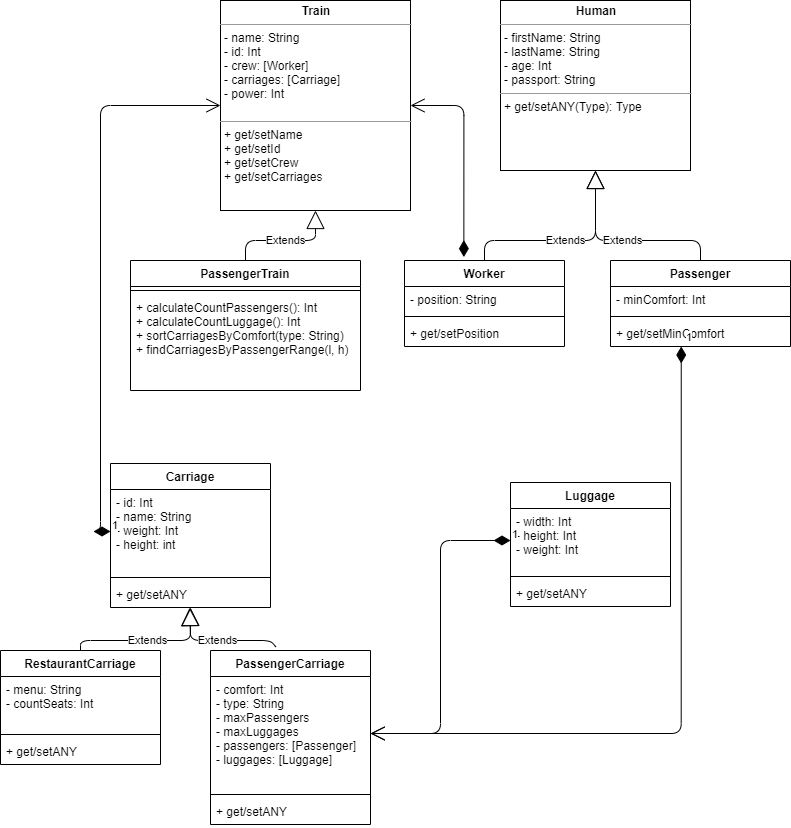

The diagram above was exported from draw.io. Its source (the exported page's mxGraphModel, read from the mxfile embedded in the PNG):
<mxGraphModel dx="1278" dy="544" grid="1" gridSize="10" guides="1" tooltips="1" connect="1" arrows="1" fold="1" page="1" pageScale="1" pageWidth="827" pageHeight="1169" math="0" shadow="0">
  <root>
    <mxCell id="WIyWlLk6GJQsqaUBKTNV-0" />
    <mxCell id="WIyWlLk6GJQsqaUBKTNV-1" parent="WIyWlLk6GJQsqaUBKTNV-0" />
    <mxCell id="Ko6hF-32zGI3IPHh7z_J-1" value="&lt;p style=&quot;margin: 0px ; margin-top: 4px ; text-align: center&quot;&gt;&lt;b&gt;Train&lt;/b&gt;&lt;br&gt;&lt;/p&gt;&lt;hr size=&quot;1&quot;&gt;&lt;p style=&quot;margin: 0px ; margin-left: 4px&quot;&gt;- name: String&lt;br&gt;- id: Int&lt;/p&gt;&lt;p style=&quot;margin: 0px ; margin-left: 4px&quot;&gt;- crew: [Worker]&lt;/p&gt;&lt;p style=&quot;margin: 0px ; margin-left: 4px&quot;&gt;- carriages: [Carriage]&lt;/p&gt;&lt;p style=&quot;margin: 0px ; margin-left: 4px&quot;&gt;- power: Int&lt;/p&gt;&lt;p style=&quot;margin: 0px ; margin-left: 4px&quot;&gt;&lt;br&gt;&lt;/p&gt;&lt;hr size=&quot;1&quot;&gt;&lt;p style=&quot;margin: 0px ; margin-left: 4px&quot;&gt;+ get/setName&lt;/p&gt;&lt;p style=&quot;margin: 0px ; margin-left: 4px&quot;&gt;+ get/setId&lt;br&gt;&lt;/p&gt;&lt;p style=&quot;margin: 0px ; margin-left: 4px&quot;&gt;+ get/setCrew&lt;/p&gt;&lt;p style=&quot;margin: 0px ; margin-left: 4px&quot;&gt;+ get/setCarriages&lt;/p&gt;" style="verticalAlign=top;align=left;overflow=fill;fontSize=12;fontFamily=Helvetica;html=1;" vertex="1" parent="WIyWlLk6GJQsqaUBKTNV-1">
      <mxGeometry x="230" y="50" width="190" height="210" as="geometry" />
    </mxCell>
    <mxCell id="Ko6hF-32zGI3IPHh7z_J-2" value="PassengerTrain" style="swimlane;fontStyle=1;align=center;verticalAlign=top;childLayout=stackLayout;horizontal=1;startSize=26;horizontalStack=0;resizeParent=1;resizeParentMax=0;resizeLast=0;collapsible=1;marginBottom=0;" vertex="1" parent="WIyWlLk6GJQsqaUBKTNV-1">
      <mxGeometry x="140" y="310" width="230" height="130" as="geometry" />
    </mxCell>
    <mxCell id="Ko6hF-32zGI3IPHh7z_J-4" value="" style="line;strokeWidth=1;fillColor=none;align=left;verticalAlign=middle;spacingTop=-1;spacingLeft=3;spacingRight=3;rotatable=0;labelPosition=right;points=[];portConstraint=eastwest;" vertex="1" parent="Ko6hF-32zGI3IPHh7z_J-2">
      <mxGeometry y="26" width="230" height="8" as="geometry" />
    </mxCell>
    <mxCell id="Ko6hF-32zGI3IPHh7z_J-5" value="+ calculateCountPassengers(): Int&#10;+ calculateCountLuggage(): Int&#10;+ sortCarriagesByComfort(type: String)&#10;+ findCarriagesByPassengerRange(l, h)&#10;" style="text;strokeColor=none;fillColor=none;align=left;verticalAlign=top;spacingLeft=4;spacingRight=4;overflow=hidden;rotatable=0;points=[[0,0.5],[1,0.5]];portConstraint=eastwest;" vertex="1" parent="Ko6hF-32zGI3IPHh7z_J-2">
      <mxGeometry y="34" width="230" height="96" as="geometry" />
    </mxCell>
    <mxCell id="Ko6hF-32zGI3IPHh7z_J-8" value="&lt;p style=&quot;margin: 0px ; margin-top: 4px ; text-align: center&quot;&gt;&lt;b&gt;Human&lt;/b&gt;&lt;/p&gt;&lt;hr size=&quot;1&quot;&gt;&lt;p style=&quot;margin: 0px ; margin-left: 4px&quot;&gt;- firstName: String&lt;br&gt;- lastName: String&lt;/p&gt;&lt;p style=&quot;margin: 0px ; margin-left: 4px&quot;&gt;- age: Int&lt;/p&gt;&lt;p style=&quot;margin: 0px ; margin-left: 4px&quot;&gt;- passport: String&lt;/p&gt;&lt;hr size=&quot;1&quot;&gt;&lt;p style=&quot;margin: 0px ; margin-left: 4px&quot;&gt;+ get/setANY(Type): Type&lt;br&gt;&lt;/p&gt;" style="verticalAlign=top;align=left;overflow=fill;fontSize=12;fontFamily=Helvetica;html=1;" vertex="1" parent="WIyWlLk6GJQsqaUBKTNV-1">
      <mxGeometry x="510" y="50" width="190" height="170" as="geometry" />
    </mxCell>
    <mxCell id="Ko6hF-32zGI3IPHh7z_J-15" value="Worker" style="swimlane;fontStyle=1;align=center;verticalAlign=top;childLayout=stackLayout;horizontal=1;startSize=26;horizontalStack=0;resizeParent=1;resizeParentMax=0;resizeLast=0;collapsible=1;marginBottom=0;" vertex="1" parent="WIyWlLk6GJQsqaUBKTNV-1">
      <mxGeometry x="414" y="310" width="160" height="86" as="geometry" />
    </mxCell>
    <mxCell id="Ko6hF-32zGI3IPHh7z_J-16" value="- position: String" style="text;strokeColor=none;fillColor=none;align=left;verticalAlign=top;spacingLeft=4;spacingRight=4;overflow=hidden;rotatable=0;points=[[0,0.5],[1,0.5]];portConstraint=eastwest;" vertex="1" parent="Ko6hF-32zGI3IPHh7z_J-15">
      <mxGeometry y="26" width="160" height="26" as="geometry" />
    </mxCell>
    <mxCell id="Ko6hF-32zGI3IPHh7z_J-17" value="" style="line;strokeWidth=1;fillColor=none;align=left;verticalAlign=middle;spacingTop=-1;spacingLeft=3;spacingRight=3;rotatable=0;labelPosition=right;points=[];portConstraint=eastwest;" vertex="1" parent="Ko6hF-32zGI3IPHh7z_J-15">
      <mxGeometry y="52" width="160" height="8" as="geometry" />
    </mxCell>
    <mxCell id="Ko6hF-32zGI3IPHh7z_J-18" value="+ get/setPosition" style="text;strokeColor=none;fillColor=none;align=left;verticalAlign=top;spacingLeft=4;spacingRight=4;overflow=hidden;rotatable=0;points=[[0,0.5],[1,0.5]];portConstraint=eastwest;" vertex="1" parent="Ko6hF-32zGI3IPHh7z_J-15">
      <mxGeometry y="60" width="160" height="26" as="geometry" />
    </mxCell>
    <mxCell id="Ko6hF-32zGI3IPHh7z_J-20" value="Extends" style="endArrow=block;endSize=16;endFill=0;html=1;exitX=0.5;exitY=0;exitDx=0;exitDy=0;entryX=0.5;entryY=1;entryDx=0;entryDy=0;" edge="1" parent="WIyWlLk6GJQsqaUBKTNV-1" source="Ko6hF-32zGI3IPHh7z_J-2" target="Ko6hF-32zGI3IPHh7z_J-1">
      <mxGeometry width="160" relative="1" as="geometry">
        <mxPoint x="220" y="300" as="sourcePoint" />
        <mxPoint x="380" y="300" as="targetPoint" />
        <Array as="points">
          <mxPoint x="255" y="290" />
          <mxPoint x="325" y="290" />
        </Array>
      </mxGeometry>
    </mxCell>
    <mxCell id="Ko6hF-32zGI3IPHh7z_J-21" value="Extends" style="endArrow=block;endSize=16;endFill=0;html=1;exitX=0.5;exitY=0;exitDx=0;exitDy=0;entryX=0.5;entryY=1;entryDx=0;entryDy=0;" edge="1" parent="WIyWlLk6GJQsqaUBKTNV-1" source="Ko6hF-32zGI3IPHh7z_J-15" target="Ko6hF-32zGI3IPHh7z_J-8">
      <mxGeometry width="160" relative="1" as="geometry">
        <mxPoint x="500" y="290" as="sourcePoint" />
        <mxPoint x="660" y="290" as="targetPoint" />
        <Array as="points">
          <mxPoint x="494" y="290" />
          <mxPoint x="605" y="290" />
        </Array>
      </mxGeometry>
    </mxCell>
    <mxCell id="Ko6hF-32zGI3IPHh7z_J-11" value="Passenger" style="swimlane;fontStyle=1;align=center;verticalAlign=top;childLayout=stackLayout;horizontal=1;startSize=26;horizontalStack=0;resizeParent=1;resizeParentMax=0;resizeLast=0;collapsible=1;marginBottom=0;" vertex="1" parent="WIyWlLk6GJQsqaUBKTNV-1">
      <mxGeometry x="620" y="310" width="180" height="86" as="geometry" />
    </mxCell>
    <mxCell id="Ko6hF-32zGI3IPHh7z_J-12" value="- minComfort: Int" style="text;strokeColor=none;fillColor=none;align=left;verticalAlign=top;spacingLeft=4;spacingRight=4;overflow=hidden;rotatable=0;points=[[0,0.5],[1,0.5]];portConstraint=eastwest;" vertex="1" parent="Ko6hF-32zGI3IPHh7z_J-11">
      <mxGeometry y="26" width="180" height="26" as="geometry" />
    </mxCell>
    <mxCell id="Ko6hF-32zGI3IPHh7z_J-13" value="" style="line;strokeWidth=1;fillColor=none;align=left;verticalAlign=middle;spacingTop=-1;spacingLeft=3;spacingRight=3;rotatable=0;labelPosition=right;points=[];portConstraint=eastwest;" vertex="1" parent="Ko6hF-32zGI3IPHh7z_J-11">
      <mxGeometry y="52" width="180" height="8" as="geometry" />
    </mxCell>
    <mxCell id="Ko6hF-32zGI3IPHh7z_J-14" value="+ get/setMinComfort" style="text;strokeColor=none;fillColor=none;align=left;verticalAlign=top;spacingLeft=4;spacingRight=4;overflow=hidden;rotatable=0;points=[[0,0.5],[1,0.5]];portConstraint=eastwest;" vertex="1" parent="Ko6hF-32zGI3IPHh7z_J-11">
      <mxGeometry y="60" width="180" height="26" as="geometry" />
    </mxCell>
    <mxCell id="Ko6hF-32zGI3IPHh7z_J-22" value="Extends" style="endArrow=block;endSize=16;endFill=0;html=1;exitX=0.5;exitY=0;exitDx=0;exitDy=0;entryX=0.5;entryY=1;entryDx=0;entryDy=0;" edge="1" parent="WIyWlLk6GJQsqaUBKTNV-1" source="Ko6hF-32zGI3IPHh7z_J-11" target="Ko6hF-32zGI3IPHh7z_J-8">
      <mxGeometry width="160" relative="1" as="geometry">
        <mxPoint x="710" y="290" as="sourcePoint" />
        <mxPoint x="610" y="220" as="targetPoint" />
        <Array as="points">
          <mxPoint x="710" y="290" />
          <mxPoint x="605" y="290" />
        </Array>
      </mxGeometry>
    </mxCell>
    <mxCell id="Ko6hF-32zGI3IPHh7z_J-23" value="Carriage" style="swimlane;fontStyle=1;align=center;verticalAlign=top;childLayout=stackLayout;horizontal=1;startSize=26;horizontalStack=0;resizeParent=1;resizeParentMax=0;resizeLast=0;collapsible=1;marginBottom=0;" vertex="1" parent="WIyWlLk6GJQsqaUBKTNV-1">
      <mxGeometry x="120" y="513" width="160" height="144" as="geometry" />
    </mxCell>
    <mxCell id="Ko6hF-32zGI3IPHh7z_J-24" value="- id: Int&#10;- name: String&#10;- weight: Int&#10;- height: int&#10;" style="text;strokeColor=none;fillColor=none;align=left;verticalAlign=top;spacingLeft=4;spacingRight=4;overflow=hidden;rotatable=0;points=[[0,0.5],[1,0.5]];portConstraint=eastwest;" vertex="1" parent="Ko6hF-32zGI3IPHh7z_J-23">
      <mxGeometry y="26" width="160" height="84" as="geometry" />
    </mxCell>
    <mxCell id="Ko6hF-32zGI3IPHh7z_J-25" value="" style="line;strokeWidth=1;fillColor=none;align=left;verticalAlign=middle;spacingTop=-1;spacingLeft=3;spacingRight=3;rotatable=0;labelPosition=right;points=[];portConstraint=eastwest;" vertex="1" parent="Ko6hF-32zGI3IPHh7z_J-23">
      <mxGeometry y="110" width="160" height="8" as="geometry" />
    </mxCell>
    <mxCell id="Ko6hF-32zGI3IPHh7z_J-26" value="+ get/setANY" style="text;strokeColor=none;fillColor=none;align=left;verticalAlign=top;spacingLeft=4;spacingRight=4;overflow=hidden;rotatable=0;points=[[0,0.5],[1,0.5]];portConstraint=eastwest;" vertex="1" parent="Ko6hF-32zGI3IPHh7z_J-23">
      <mxGeometry y="118" width="160" height="26" as="geometry" />
    </mxCell>
    <mxCell id="Ko6hF-32zGI3IPHh7z_J-32" value="PassengerCarriage" style="swimlane;fontStyle=1;align=center;verticalAlign=top;childLayout=stackLayout;horizontal=1;startSize=26;horizontalStack=0;resizeParent=1;resizeParentMax=0;resizeLast=0;collapsible=1;marginBottom=0;" vertex="1" parent="WIyWlLk6GJQsqaUBKTNV-1">
      <mxGeometry x="220" y="700" width="160" height="174" as="geometry" />
    </mxCell>
    <mxCell id="Ko6hF-32zGI3IPHh7z_J-33" value="- comfort: Int&#10;- type: String&#10;- maxPassengers&#10;- maxLuggages&#10;- passengers: [Passenger]&#10;- luggages: [Luggage]" style="text;strokeColor=none;fillColor=none;align=left;verticalAlign=top;spacingLeft=4;spacingRight=4;overflow=hidden;rotatable=0;points=[[0,0.5],[1,0.5]];portConstraint=eastwest;" vertex="1" parent="Ko6hF-32zGI3IPHh7z_J-32">
      <mxGeometry y="26" width="160" height="114" as="geometry" />
    </mxCell>
    <mxCell id="Ko6hF-32zGI3IPHh7z_J-34" value="" style="line;strokeWidth=1;fillColor=none;align=left;verticalAlign=middle;spacingTop=-1;spacingLeft=3;spacingRight=3;rotatable=0;labelPosition=right;points=[];portConstraint=eastwest;" vertex="1" parent="Ko6hF-32zGI3IPHh7z_J-32">
      <mxGeometry y="140" width="160" height="8" as="geometry" />
    </mxCell>
    <mxCell id="Ko6hF-32zGI3IPHh7z_J-35" value="+ get/setANY" style="text;strokeColor=none;fillColor=none;align=left;verticalAlign=top;spacingLeft=4;spacingRight=4;overflow=hidden;rotatable=0;points=[[0,0.5],[1,0.5]];portConstraint=eastwest;" vertex="1" parent="Ko6hF-32zGI3IPHh7z_J-32">
      <mxGeometry y="148" width="160" height="26" as="geometry" />
    </mxCell>
    <mxCell id="Ko6hF-32zGI3IPHh7z_J-40" value="RestaurantCarriage" style="swimlane;fontStyle=1;align=center;verticalAlign=top;childLayout=stackLayout;horizontal=1;startSize=26;horizontalStack=0;resizeParent=1;resizeParentMax=0;resizeLast=0;collapsible=1;marginBottom=0;" vertex="1" parent="WIyWlLk6GJQsqaUBKTNV-1">
      <mxGeometry x="10" y="700" width="160" height="114" as="geometry" />
    </mxCell>
    <mxCell id="Ko6hF-32zGI3IPHh7z_J-41" value="- menu: String&#10;- countSeats: Int" style="text;strokeColor=none;fillColor=none;align=left;verticalAlign=top;spacingLeft=4;spacingRight=4;overflow=hidden;rotatable=0;points=[[0,0.5],[1,0.5]];portConstraint=eastwest;" vertex="1" parent="Ko6hF-32zGI3IPHh7z_J-40">
      <mxGeometry y="26" width="160" height="54" as="geometry" />
    </mxCell>
    <mxCell id="Ko6hF-32zGI3IPHh7z_J-42" value="" style="line;strokeWidth=1;fillColor=none;align=left;verticalAlign=middle;spacingTop=-1;spacingLeft=3;spacingRight=3;rotatable=0;labelPosition=right;points=[];portConstraint=eastwest;" vertex="1" parent="Ko6hF-32zGI3IPHh7z_J-40">
      <mxGeometry y="80" width="160" height="8" as="geometry" />
    </mxCell>
    <mxCell id="Ko6hF-32zGI3IPHh7z_J-43" value="+ get/setANY" style="text;strokeColor=none;fillColor=none;align=left;verticalAlign=top;spacingLeft=4;spacingRight=4;overflow=hidden;rotatable=0;points=[[0,0.5],[1,0.5]];portConstraint=eastwest;" vertex="1" parent="Ko6hF-32zGI3IPHh7z_J-40">
      <mxGeometry y="88" width="160" height="26" as="geometry" />
    </mxCell>
    <mxCell id="Ko6hF-32zGI3IPHh7z_J-44" value="Extends" style="endArrow=block;endSize=16;endFill=0;html=1;exitX=0.5;exitY=0;exitDx=0;exitDy=0;entryX=0.5;entryY=1;entryDx=0;entryDy=0;" edge="1" parent="WIyWlLk6GJQsqaUBKTNV-1" source="Ko6hF-32zGI3IPHh7z_J-40" target="Ko6hF-32zGI3IPHh7z_J-23">
      <mxGeometry width="160" relative="1" as="geometry">
        <mxPoint x="90" y="690" as="sourcePoint" />
        <mxPoint x="250" y="690" as="targetPoint" />
        <Array as="points">
          <mxPoint x="90" y="690" />
          <mxPoint x="200" y="690" />
        </Array>
      </mxGeometry>
    </mxCell>
    <mxCell id="Ko6hF-32zGI3IPHh7z_J-45" value="Extends" style="endArrow=block;endSize=16;endFill=0;html=1;exitX=0.408;exitY=-0.021;exitDx=0;exitDy=0;exitPerimeter=0;entryX=0.495;entryY=1.005;entryDx=0;entryDy=0;entryPerimeter=0;" edge="1" parent="WIyWlLk6GJQsqaUBKTNV-1" source="Ko6hF-32zGI3IPHh7z_J-32" target="Ko6hF-32zGI3IPHh7z_J-26">
      <mxGeometry width="160" relative="1" as="geometry">
        <mxPoint x="210" y="730" as="sourcePoint" />
        <mxPoint x="200" y="660" as="targetPoint" />
        <Array as="points">
          <mxPoint x="280" y="690" />
          <mxPoint x="200" y="690" />
        </Array>
      </mxGeometry>
    </mxCell>
    <mxCell id="Ko6hF-32zGI3IPHh7z_J-46" value="Luggage" style="swimlane;fontStyle=1;align=center;verticalAlign=top;childLayout=stackLayout;horizontal=1;startSize=26;horizontalStack=0;resizeParent=1;resizeParentMax=0;resizeLast=0;collapsible=1;marginBottom=0;" vertex="1" parent="WIyWlLk6GJQsqaUBKTNV-1">
      <mxGeometry x="520" y="532" width="160" height="124" as="geometry" />
    </mxCell>
    <mxCell id="Ko6hF-32zGI3IPHh7z_J-47" value="- width: Int&#10;- height: Int&#10;- weight: Int" style="text;strokeColor=none;fillColor=none;align=left;verticalAlign=top;spacingLeft=4;spacingRight=4;overflow=hidden;rotatable=0;points=[[0,0.5],[1,0.5]];portConstraint=eastwest;" vertex="1" parent="Ko6hF-32zGI3IPHh7z_J-46">
      <mxGeometry y="26" width="160" height="64" as="geometry" />
    </mxCell>
    <mxCell id="Ko6hF-32zGI3IPHh7z_J-48" value="" style="line;strokeWidth=1;fillColor=none;align=left;verticalAlign=middle;spacingTop=-1;spacingLeft=3;spacingRight=3;rotatable=0;labelPosition=right;points=[];portConstraint=eastwest;" vertex="1" parent="Ko6hF-32zGI3IPHh7z_J-46">
      <mxGeometry y="90" width="160" height="8" as="geometry" />
    </mxCell>
    <mxCell id="Ko6hF-32zGI3IPHh7z_J-49" value="+ get/setANY" style="text;strokeColor=none;fillColor=none;align=left;verticalAlign=top;spacingLeft=4;spacingRight=4;overflow=hidden;rotatable=0;points=[[0,0.5],[1,0.5]];portConstraint=eastwest;" vertex="1" parent="Ko6hF-32zGI3IPHh7z_J-46">
      <mxGeometry y="98" width="160" height="26" as="geometry" />
    </mxCell>
    <mxCell id="Ko6hF-32zGI3IPHh7z_J-50" value="1" style="endArrow=open;html=1;endSize=12;startArrow=diamondThin;startSize=14;startFill=1;edgeStyle=orthogonalEdgeStyle;align=left;verticalAlign=bottom;exitX=0;exitY=0.5;exitDx=0;exitDy=0;entryX=0;entryY=0.5;entryDx=0;entryDy=0;" edge="1" parent="WIyWlLk6GJQsqaUBKTNV-1" source="Ko6hF-32zGI3IPHh7z_J-24" target="Ko6hF-32zGI3IPHh7z_J-1">
      <mxGeometry x="-1" y="3" relative="1" as="geometry">
        <mxPoint x="30" y="540" as="sourcePoint" />
        <mxPoint x="80" y="110" as="targetPoint" />
      </mxGeometry>
    </mxCell>
    <mxCell id="Ko6hF-32zGI3IPHh7z_J-51" value="&lt;br&gt;" style="endArrow=open;html=1;endSize=12;startArrow=diamondThin;startSize=14;startFill=1;edgeStyle=orthogonalEdgeStyle;align=left;verticalAlign=bottom;exitX=0.371;exitY=-0.04;exitDx=0;exitDy=0;exitPerimeter=0;entryX=1;entryY=0.5;entryDx=0;entryDy=0;" edge="1" parent="WIyWlLk6GJQsqaUBKTNV-1" source="Ko6hF-32zGI3IPHh7z_J-15" target="Ko6hF-32zGI3IPHh7z_J-1">
      <mxGeometry x="-1" y="3" relative="1" as="geometry">
        <mxPoint x="440" y="250" as="sourcePoint" />
        <mxPoint x="600" y="250" as="targetPoint" />
      </mxGeometry>
    </mxCell>
    <mxCell id="Ko6hF-32zGI3IPHh7z_J-52" value="1" style="endArrow=open;html=1;endSize=12;startArrow=diamondThin;startSize=14;startFill=1;edgeStyle=orthogonalEdgeStyle;align=left;verticalAlign=bottom;exitX=0;exitY=0.5;exitDx=0;exitDy=0;entryX=1;entryY=0.5;entryDx=0;entryDy=0;" edge="1" parent="WIyWlLk6GJQsqaUBKTNV-1" source="Ko6hF-32zGI3IPHh7z_J-47" target="Ko6hF-32zGI3IPHh7z_J-33">
      <mxGeometry x="-1" y="3" relative="1" as="geometry">
        <mxPoint x="430" y="570" as="sourcePoint" />
        <mxPoint x="590" y="570" as="targetPoint" />
      </mxGeometry>
    </mxCell>
    <mxCell id="Ko6hF-32zGI3IPHh7z_J-53" value="1" style="endArrow=open;html=1;endSize=12;startArrow=diamondThin;startSize=14;startFill=1;edgeStyle=orthogonalEdgeStyle;align=left;verticalAlign=bottom;exitX=0.393;exitY=1;exitDx=0;exitDy=0;exitPerimeter=0;" edge="1" parent="WIyWlLk6GJQsqaUBKTNV-1" source="Ko6hF-32zGI3IPHh7z_J-14" target="Ko6hF-32zGI3IPHh7z_J-33">
      <mxGeometry x="-1" y="3" relative="1" as="geometry">
        <mxPoint x="650" y="710" as="sourcePoint" />
        <mxPoint x="810" y="710" as="targetPoint" />
      </mxGeometry>
    </mxCell>
  </root>
</mxGraphModel>